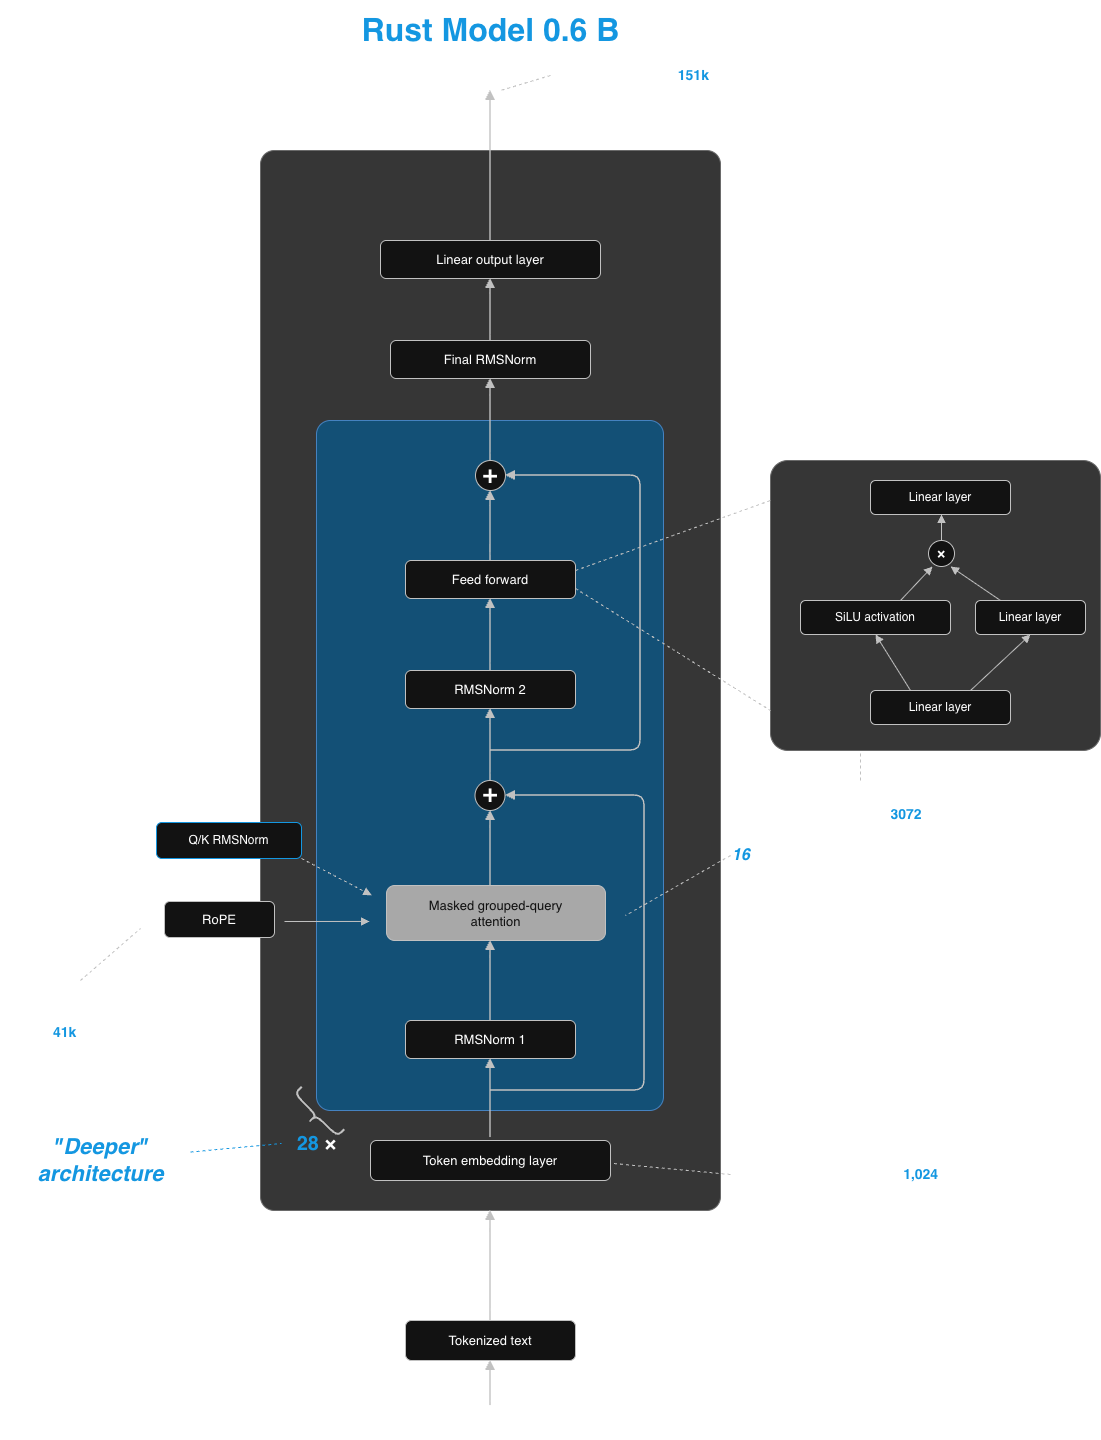

The diagram above was exported from draw.io. Its source (the exported page's mxGraphModel, read from the mxfile embedded in the PNG):
<mxGraphModel dx="1296" dy="718" grid="0" gridSize="10" guides="1" tooltips="1" connect="1" arrows="1" fold="1" page="1" pageScale="1" pageWidth="1600" pageHeight="1500" background="none" math="0" shadow="0">
  <root>
    <mxCell id="0" />
    <mxCell id="1" parent="0" />
    <mxCell id="title" parent="1" style="text;html=1;align=center;verticalAlign=middle;strokeColor=none;fillColor=none;" value="&lt;font color=&quot;#0099EE&quot; style=&quot;font-size: 32px;&quot;&gt;&lt;b&gt;Rust Model 0.6 B&lt;/b&gt;&lt;/font&gt;" vertex="1">
      <mxGeometry height="60" width="320" x="340" y="20" as="geometry" />
    </mxCell>
    <mxCell id="grayBox" parent="1" style="rounded=1;whiteSpace=wrap;html=1;fillColor=#D5D5D5;strokeColor=#999999;arcSize=3;" value="" vertex="1">
      <mxGeometry height="1060" width="460" x="270" y="170" as="geometry" />
    </mxCell>
    <mxCell id="blueBox" parent="1" style="rounded=1;whiteSpace=wrap;html=1;fillColor=#87CEFA;strokeColor=#4A90D9;arcSize=4;" value="" vertex="1">
      <mxGeometry height="690" width="347" x="326" y="440" as="geometry" />
    </mxCell>
    <mxCell id="linOut" parent="1" style="rounded=1;whiteSpace=wrap;html=1;fillColor=#FFFFFF;strokeColor=#333333;fontSize=13;" value="Linear output layer" vertex="1">
      <mxGeometry height="38" width="220" x="390" y="260" as="geometry" />
    </mxCell>
    <mxCell id="finalNorm" parent="1" style="rounded=1;whiteSpace=wrap;html=1;fillColor=#FFFFFF;strokeColor=#333333;fontSize=13;" value="Final RMSNorm" vertex="1">
      <mxGeometry height="38" width="200" x="400" y="360" as="geometry" />
    </mxCell>
    <mxCell id="plus2" parent="1" style="ellipse;whiteSpace=wrap;html=1;fillColor=#FFFFFF;strokeColor=#333333;fontSize=16;aspect=fixed;" value="&lt;b style=&quot;font-family: Verdana; font-size: 21px;&quot;&gt;+&lt;/b&gt;" vertex="1">
      <mxGeometry height="30" width="30" x="485" y="480" as="geometry" />
    </mxCell>
    <mxCell id="ff" parent="1" style="rounded=1;whiteSpace=wrap;html=1;fillColor=#FFFFFF;strokeColor=#333333;fontSize=13;" value="Feed forward" vertex="1">
      <mxGeometry height="38" width="170" x="415" y="580" as="geometry" />
    </mxCell>
    <mxCell id="norm2" parent="1" style="rounded=1;whiteSpace=wrap;html=1;fillColor=#FFFFFF;strokeColor=#333333;fontSize=13;" value="RMSNorm 2" vertex="1">
      <mxGeometry height="38" width="170" x="415" y="690" as="geometry" />
    </mxCell>
    <mxCell id="plus1" parent="1" style="ellipse;whiteSpace=wrap;html=1;fillColor=#FFFFFF;strokeColor=#333333;fontSize=21;aspect=fixed;verticalAlign=middle;spacingBottom=4;fontFamily=Verdana;" value="&lt;b&gt;+&lt;/b&gt;" vertex="1">
      <mxGeometry height="30" width="30" x="484.5" y="800" as="geometry" />
    </mxCell>
    <mxCell id="attn" parent="1" style="rounded=1;whiteSpace=wrap;html=1;fillColor=#505050;strokeColor=#333333;fontSize=13;" value="&lt;font color=&quot;#FFFFFF&quot;&gt;Masked grouped-query&lt;br&gt;attention&lt;/font&gt;" vertex="1">
      <mxGeometry height="55" width="219" x="396" y="905" as="geometry" />
    </mxCell>
    <mxCell id="norm1" parent="1" style="rounded=1;whiteSpace=wrap;html=1;fillColor=#FFFFFF;strokeColor=#333333;fontSize=13;" value="RMSNorm 1" vertex="1">
      <mxGeometry height="38" width="170" x="415" y="1040" as="geometry" />
    </mxCell>
    <mxCell id="tokEmb" parent="1" style="rounded=1;whiteSpace=wrap;html=1;fillColor=#FFFFFF;strokeColor=#333333;fontSize=13;" value="Token embedding layer" vertex="1">
      <mxGeometry height="40" width="240" x="380" y="1160" as="geometry" />
    </mxCell>
    <mxCell id="tokTxt" parent="1" style="rounded=1;whiteSpace=wrap;html=1;fillColor=#FFFFFF;strokeColor=#333333;fontSize=13;" value="Tokenized text" vertex="1">
      <mxGeometry height="40" width="170" x="415" y="1340" as="geometry" />
    </mxCell>
    <mxCell id="inputLabel" parent="1" style="text;html=1;align=center;verticalAlign=middle;strokeColor=none;fillColor=none;fontSize=14;fontStyle=1;" value="Sample input text" vertex="1">
      <mxGeometry height="30" width="160" x="420" y="1430" as="geometry" />
    </mxCell>
    <mxCell id="rope" parent="1" style="rounded=1;whiteSpace=wrap;html=1;fillColor=#FFFFFF;strokeColor=#333333;fontSize=13;" value="RoPE" vertex="1">
      <mxGeometry height="36" width="110" x="174" y="921" as="geometry" />
    </mxCell>
    <mxCell id="qkNorm" parent="1" style="rounded=1;whiteSpace=wrap;html=1;fillColor=#FFFFFF;strokeColor=#0099EE;fontSize=12;" value="Q/K RMSNorm" vertex="1">
      <mxGeometry height="36" width="145" x="166" y="842" as="geometry" />
    </mxCell>
    <mxCell id="e1" edge="1" parent="1" style="endArrow=block;endFill=1;strokeColor=#333333;strokeWidth=1.5;">
      <mxGeometry relative="1" as="geometry">
        <mxPoint x="500" y="1425" as="sourcePoint" />
        <mxPoint x="500" y="1380" as="targetPoint" />
      </mxGeometry>
    </mxCell>
    <mxCell id="e2" edge="1" parent="1" style="endArrow=block;endFill=1;strokeColor=#333333;strokeWidth=1.5;" target="grayBox">
      <mxGeometry relative="1" as="geometry">
        <mxPoint x="500" y="1340" as="sourcePoint" />
        <mxPoint x="500" y="1230" as="targetPoint" />
      </mxGeometry>
    </mxCell>
    <mxCell id="e3" edge="1" parent="1" style="endArrow=block;endFill=1;strokeColor=#333333;strokeWidth=1.5;">
      <mxGeometry relative="1" as="geometry">
        <mxPoint x="500" y="1157" as="sourcePoint" />
        <mxPoint x="500" y="1078" as="targetPoint" />
      </mxGeometry>
    </mxCell>
    <mxCell id="e4" edge="1" parent="1" style="endArrow=block;endFill=1;strokeColor=#333333;strokeWidth=1.5;">
      <mxGeometry relative="1" as="geometry">
        <mxPoint x="500" y="1040" as="sourcePoint" />
        <mxPoint x="500" y="960" as="targetPoint" />
      </mxGeometry>
    </mxCell>
    <mxCell id="e5" edge="1" parent="1" style="endArrow=block;endFill=1;strokeColor=#333333;strokeWidth=1.5;">
      <mxGeometry relative="1" as="geometry">
        <mxPoint x="500" y="905" as="sourcePoint" />
        <mxPoint x="500" y="830" as="targetPoint" />
      </mxGeometry>
    </mxCell>
    <mxCell id="e6" edge="1" parent="1" style="endArrow=block;endFill=1;strokeColor=#333333;strokeWidth=1.5;">
      <mxGeometry relative="1" as="geometry">
        <mxPoint x="500" y="800" as="sourcePoint" />
        <mxPoint x="500" y="728" as="targetPoint" />
      </mxGeometry>
    </mxCell>
    <mxCell id="e7" edge="1" parent="1" style="endArrow=block;endFill=1;strokeColor=#333333;strokeWidth=1.5;">
      <mxGeometry relative="1" as="geometry">
        <mxPoint x="500" y="690" as="sourcePoint" />
        <mxPoint x="500" y="618" as="targetPoint" />
      </mxGeometry>
    </mxCell>
    <mxCell id="e8" edge="1" parent="1" style="endArrow=block;endFill=1;strokeColor=#333333;strokeWidth=1.5;">
      <mxGeometry relative="1" as="geometry">
        <mxPoint x="500" y="580" as="sourcePoint" />
        <mxPoint x="500" y="510" as="targetPoint" />
      </mxGeometry>
    </mxCell>
    <mxCell id="e9" edge="1" parent="1" style="endArrow=block;endFill=1;strokeColor=#333333;strokeWidth=1.5;">
      <mxGeometry relative="1" as="geometry">
        <mxPoint x="500" y="480" as="sourcePoint" />
        <mxPoint x="500" y="398" as="targetPoint" />
      </mxGeometry>
    </mxCell>
    <mxCell id="e10" edge="1" parent="1" style="endArrow=block;endFill=1;strokeColor=#333333;strokeWidth=1.5;">
      <mxGeometry relative="1" as="geometry">
        <mxPoint x="500" y="360" as="sourcePoint" />
        <mxPoint x="500" y="298" as="targetPoint" />
      </mxGeometry>
    </mxCell>
    <mxCell id="e11" edge="1" parent="1" style="endArrow=block;endFill=1;strokeColor=#333333;strokeWidth=1.5;">
      <mxGeometry relative="1" as="geometry">
        <mxPoint x="500" y="260" as="sourcePoint" />
        <mxPoint x="500" y="110" as="targetPoint" />
      </mxGeometry>
    </mxCell>
    <mxCell id="res1" edge="1" parent="1" style="endArrow=block;endFill=1;strokeColor=#333333;strokeWidth=1.5;">
      <mxGeometry relative="1" as="geometry">
        <Array as="points">
          <mxPoint x="654" y="1110" />
          <mxPoint x="654" y="815" />
        </Array>
        <mxPoint x="500" y="1110" as="sourcePoint" />
        <mxPoint x="515" y="815" as="targetPoint" />
      </mxGeometry>
    </mxCell>
    <mxCell id="res2" edge="1" parent="1" style="endArrow=block;endFill=1;strokeColor=#333333;strokeWidth=1.5;">
      <mxGeometry relative="1" as="geometry">
        <Array as="points">
          <mxPoint x="650" y="770" />
          <mxPoint x="650" y="495" />
        </Array>
        <mxPoint x="500" y="770" as="sourcePoint" />
        <mxPoint x="515" y="495" as="targetPoint" />
      </mxGeometry>
    </mxCell>
    <mxCell id="eRope2" edge="1" parent="1" style="endArrow=block;endFill=1;strokeColor=#333333;entryX=0.153;entryY=0.726;entryDx=0;entryDy=0;entryPerimeter=0;" target="blueBox">
      <mxGeometry relative="1" as="geometry">
        <mxPoint x="294" y="941" as="sourcePoint" />
        <mxPoint x="365" y="945" as="targetPoint" />
      </mxGeometry>
    </mxCell>
    <mxCell id="eQK" edge="1" parent="1" source="qkNorm" style="endArrow=block;endFill=1;strokeColor=#333333;dashed=1;exitX=1;exitY=1;exitDx=0;exitDy=0;entryX=0.159;entryY=0.688;entryDx=0;entryDy=0;entryPerimeter=0;" target="blueBox">
      <mxGeometry relative="1" as="geometry">
        <mxPoint x="265" y="870" as="sourcePoint" />
        <mxPoint x="365" y="915" as="targetPoint" />
      </mxGeometry>
    </mxCell>
    <mxCell id="ffBox" parent="1" style="rounded=1;whiteSpace=wrap;html=1;fillColor=#D5D5D5;strokeColor=#999999;arcSize=6;" value="" vertex="1">
      <mxGeometry height="290" width="330" x="780" y="480" as="geometry" />
    </mxCell>
    <mxCell id="ffOut" parent="1" style="rounded=1;whiteSpace=wrap;html=1;fillColor=#FFFFFF;strokeColor=#333333;fontSize=12;" value="Linear layer" vertex="1">
      <mxGeometry height="34" width="140" x="880" y="500" as="geometry" />
    </mxCell>
    <mxCell id="ffMul" parent="1" style="ellipse;whiteSpace=wrap;html=1;fillColor=#FFFFFF;strokeColor=#333333;fontSize=14;aspect=fixed;" value="&lt;b&gt;×&lt;/b&gt;" vertex="1">
      <mxGeometry height="26" width="26" x="938" y="560" as="geometry" />
    </mxCell>
    <mxCell id="ffSilu" parent="1" style="rounded=1;whiteSpace=wrap;html=1;fillColor=#FFFFFF;strokeColor=#333333;fontSize=12;" value="SiLU activation" vertex="1">
      <mxGeometry height="34" width="150" x="810" y="620" as="geometry" />
    </mxCell>
    <mxCell id="ffGate" parent="1" style="rounded=1;whiteSpace=wrap;html=1;fillColor=#FFFFFF;strokeColor=#333333;fontSize=12;" value="Linear layer" vertex="1">
      <mxGeometry height="34" width="110" x="985" y="620" as="geometry" />
    </mxCell>
    <mxCell id="ffIn" parent="1" style="rounded=1;whiteSpace=wrap;html=1;fillColor=#FFFFFF;strokeColor=#333333;fontSize=12;" value="Linear layer" vertex="1">
      <mxGeometry height="34" width="140" x="880" y="710" as="geometry" />
    </mxCell>
    <mxCell id="fe1" edge="1" parent="1" style="endArrow=block;endFill=1;strokeColor=#333333;">
      <mxGeometry relative="1" as="geometry">
        <mxPoint x="920" y="710" as="sourcePoint" />
        <mxPoint x="885" y="654" as="targetPoint" />
      </mxGeometry>
    </mxCell>
    <mxCell id="fe1b" edge="1" parent="1" style="endArrow=block;endFill=1;strokeColor=#333333;">
      <mxGeometry relative="1" as="geometry">
        <mxPoint x="980" y="710" as="sourcePoint" />
        <mxPoint x="1040" y="654" as="targetPoint" />
      </mxGeometry>
    </mxCell>
    <mxCell id="fe2" edge="1" parent="1" style="endArrow=block;endFill=1;strokeColor=#333333;">
      <mxGeometry relative="1" as="geometry">
        <mxPoint x="910" y="620" as="sourcePoint" />
        <mxPoint x="942" y="586" as="targetPoint" />
      </mxGeometry>
    </mxCell>
    <mxCell id="fe3" edge="1" parent="1" style="endArrow=block;endFill=1;strokeColor=#333333;">
      <mxGeometry relative="1" as="geometry">
        <mxPoint x="1010" y="620" as="sourcePoint" />
        <mxPoint x="960" y="586" as="targetPoint" />
      </mxGeometry>
    </mxCell>
    <mxCell id="fe4" edge="1" parent="1" style="endArrow=block;endFill=1;strokeColor=#333333;">
      <mxGeometry relative="1" as="geometry">
        <mxPoint x="951" y="560" as="sourcePoint" />
        <mxPoint x="951" y="534" as="targetPoint" />
      </mxGeometry>
    </mxCell>
    <mxCell id="ffDash1" edge="1" parent="1" style="endArrow=none;strokeColor=#333333;dashed=1;">
      <mxGeometry relative="1" as="geometry">
        <mxPoint x="585" y="590" as="sourcePoint" />
        <mxPoint x="780" y="520" as="targetPoint" />
      </mxGeometry>
    </mxCell>
    <mxCell id="ffDash2" edge="1" parent="1" style="endArrow=none;strokeColor=#333333;dashed=1;">
      <mxGeometry relative="1" as="geometry">
        <mxPoint x="585" y="608" as="sourcePoint" />
        <mxPoint x="780" y="730" as="targetPoint" />
      </mxGeometry>
    </mxCell>
    <mxCell id="a1" parent="1" style="text;html=1;align=left;verticalAlign=middle;strokeColor=none;fillColor=none;fontSize=14;" value="&lt;b&gt;Vocabulary size of &lt;font color=&quot;#0099EE&quot;&gt;151k&lt;/font&gt;&lt;/b&gt;" vertex="1">
      <mxGeometry height="30" width="230" x="560" y="80" as="geometry" />
    </mxCell>
    <mxCell id="ae1" edge="1" parent="1" style="endArrow=none;strokeColor=#333333;dashed=1;">
      <mxGeometry relative="1" as="geometry">
        <mxPoint x="560" y="95" as="sourcePoint" />
        <mxPoint x="510" y="110" as="targetPoint" />
      </mxGeometry>
    </mxCell>
    <mxCell id="a2" parent="1" style="text;html=1;align=left;verticalAlign=middle;strokeColor=none;fillColor=none;fontSize=14;" value="&lt;b&gt;Embedding dimension of &lt;font color=&quot;#0099EE&quot;&gt;1,024&lt;/font&gt;&lt;/b&gt;" vertex="1">
      <mxGeometry height="30" width="270" x="740" y="1179" as="geometry" />
    </mxCell>
    <mxCell id="ae2" edge="1" parent="1" source="a2" style="endArrow=none;strokeColor=#333333;dashed=1;exitX=0;exitY=0.5;exitDx=0;exitDy=0;">
      <mxGeometry relative="1" as="geometry">
        <mxPoint x="653" y="1188" as="sourcePoint" />
        <mxPoint x="623" y="1183" as="targetPoint" />
      </mxGeometry>
    </mxCell>
    <mxCell id="a3" parent="1" style="text;html=1;align=left;verticalAlign=middle;strokeColor=none;fillColor=none;fontSize=14;" value="&lt;i&gt;&lt;font color=&quot;#0099EE&quot; style=&quot;font-size:16px;&quot;&gt;&lt;b&gt;16&lt;/b&gt;&lt;/font&gt;&lt;/i&gt;&lt;b&gt; heads&lt;/b&gt;" vertex="1">
      <mxGeometry height="30" width="100" x="740" y="860" as="geometry" />
    </mxCell>
    <mxCell id="ae3" edge="1" parent="1" style="endArrow=none;strokeColor=#333333;dashed=1;">
      <mxGeometry relative="1" as="geometry">
        <mxPoint x="740" y="875" as="sourcePoint" />
        <mxPoint x="635" y="935" as="targetPoint" />
      </mxGeometry>
    </mxCell>
    <mxCell id="a4" parent="1" style="text;html=1;align=center;verticalAlign=middle;strokeColor=none;fillColor=none;fontSize=14;" value="&lt;b&gt;Hidden layer&lt;br&gt;dimension of &lt;font color=&quot;#0099EE&quot;&gt;3072&lt;/font&gt;&lt;/b&gt;" vertex="1">
      <mxGeometry height="50" width="160" x="790" y="800" as="geometry" />
    </mxCell>
    <mxCell id="ae4" edge="1" parent="1" style="endArrow=none;strokeColor=#333333;dashed=1;">
      <mxGeometry relative="1" as="geometry">
        <mxPoint x="870" y="800" as="sourcePoint" />
        <mxPoint x="870" y="770" as="targetPoint" />
      </mxGeometry>
    </mxCell>
    <mxCell id="a5" parent="1" style="text;html=1;align=center;verticalAlign=middle;strokeColor=none;fillColor=none;fontSize=14;" value="&lt;font color=&quot;#0099EE&quot; style=&quot;font-size:20px;&quot;&gt;&lt;b&gt;28&lt;/b&gt;&lt;/font&gt;&lt;b style=&quot;font-size:20px;&quot;&gt; ×&lt;/b&gt;" vertex="1">
      <mxGeometry height="40" width="70" x="291" y="1143" as="geometry" />
    </mxCell>
    <mxCell id="brace" parent="1" style="shape=curlyBracket;whiteSpace=wrap;html=1;rounded=1;flipH=1;size=0.5;strokeColor=#333333;strokeWidth=2;rotation=135;" value="" vertex="1">
      <mxGeometry height="60" width="20" x="316" y="1105" as="geometry" />
    </mxCell>
    <mxCell id="a6" parent="1" style="text;html=1;align=center;verticalAlign=middle;strokeColor=none;fillColor=none;fontSize=14;" value="&lt;b&gt;Supported&lt;br&gt;context length&lt;br&gt;of &lt;font color=&quot;#0099EE&quot;&gt;41k&lt;/font&gt; tokens&lt;/b&gt;" vertex="1">
      <mxGeometry height="70" width="160" x="10" y="1000" as="geometry" />
    </mxCell>
    <mxCell id="ae6" edge="1" parent="1" source="a6" style="endArrow=none;strokeColor=#333333;dashed=1;exitX=0.5;exitY=0;exitDx=0;exitDy=0;">
      <mxGeometry relative="1" as="geometry">
        <mxPoint x="50" y="1023" as="sourcePoint" />
        <mxPoint x="150" y="948" as="targetPoint" />
      </mxGeometry>
    </mxCell>
    <mxCell id="a7" parent="1" style="text;html=1;align=center;verticalAlign=middle;strokeColor=none;fillColor=none;" value="&lt;font color=&quot;#0099EE&quot; style=&quot;font-size:22px;&quot;&gt;&lt;b&gt;&lt;i&gt;&amp;quot;Deeper&amp;quot;&lt;br&gt;architecture&lt;/i&gt;&lt;/b&gt;&lt;/font&gt;" vertex="1">
      <mxGeometry height="80" width="180" x="20" y="1140" as="geometry" />
    </mxCell>
    <mxCell id="ae7" edge="1" parent="1" source="a7" style="endArrow=none;strokeColor=#0099EE;dashed=1;entryX=0;entryY=0.5;entryDx=0;entryDy=0;" target="a5">
      <mxGeometry relative="1" as="geometry">
        <mxPoint x="200" y="1160" as="sourcePoint" />
        <mxPoint x="260" y="1160" as="targetPoint" />
      </mxGeometry>
    </mxCell>
  </root>
</mxGraphModel>